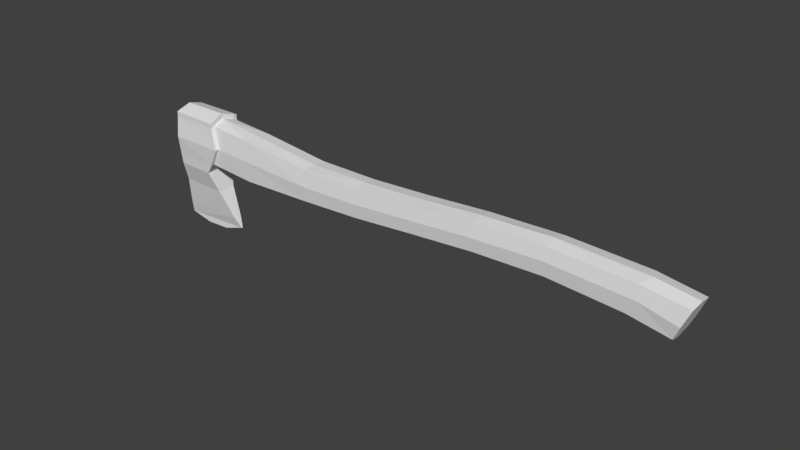 # Source: ForestAxe.blend  (saved by Blender 2.79.0; exported with 4.5.12 LTS)
import bpy
from mathutils import Matrix  # noqa: F401  (used for matrix-valued properties, if any)

bpy.ops.wm.read_factory_settings(use_empty=True)
scene = bpy.context.scene
scene.name = 'Scene'

# ---- collections
col_collection_1 = bpy.data.collections.new('Collection 1'); scene.collection.children.link(col_collection_1)

# ---- images (referenced by path relative to the original .blend; pixels are not part of the script)
import os
ASSET_DIR = os.environ.get("B2B_ASSET_DIR", "")  # directory of the original .blend (textures are referenced by path, not embedded)
HERE = os.path.dirname(os.path.abspath(__file__))  # packed textures are extracted next to this script under _unpacked/

def load_image(name, relpath, width, height, colorspace="sRGB"):
    """Load a texture the original file referenced (path relative to the .blend, or extracted next to this script)."""
    p = next((c for c in (os.path.join(HERE, relpath), os.path.join(ASSET_DIR, relpath)) if relpath and os.path.exists(c)), "")
    if p:
        img = bpy.data.images.load(p, check_existing=True)
        img.name = name
    else:  # same state as the original file: an image datablock whose file is absent (Cycles renders it pink)
        img = bpy.data.images.new(name, width, height)
        img.source = "FILE"
        img.filepath = "//" + (relpath or name)
    img.colorspace_settings.name = colorspace
    return img
img_untitled = load_image('Untitled', '', 1024, 1024, 'sRGB')

# ---- materials (node trees are filled in below, after node groups)
mat_material_001 = bpy.data.materials.new('Material.001')
mat_material_001.alpha_threshold = 0.0
mat_material_001.roughness = 0.5

# ---- material node trees
mat_material_001.use_nodes = True; mat_material_001.node_tree.nodes.clear()
_N = mat_material_001.node_tree.nodes; _L = mat_material_001.node_tree.links
n0 = _N.new('ShaderNodeOutputMaterial'); n0.name = 'Material Output'; n0.location = (300, 300)
n1 = _N.new('ShaderNodeBsdfDiffuse'); n1.name = 'Diffuse BSDF'; n1.location = (10, 300)
n2 = _N.new('ShaderNodeTexImage'); n2.name = 'Image Texture'; n2.location = (115, -74)
n2.width = 140
n2.image = img_untitled
_L.new(n1.outputs[0], n0.inputs[0])
n0.is_active_output = True

# ---- world
world_world = bpy.data.worlds.new('World'); scene.world = world_world
world_world.color = (0.05088, 0.05088, 0.05088)
world_world.use_sun_shadow = False
world_world.sun_shadow_jitter_overblur = 0.0
world_world.cycles.sampling_method = 'MANUAL'

# ---- meshes
me_cube_001 = bpy.data.meshes.new('Cube.001')
me_cube_001.from_pydata([(-7.307, -0.875, -0.9193), (-7.192, -0.875, 1.186), (1.039, -0.875, -0.8821), (1.054, -0.875, 0.8897), (10.07, -0.875, -0.9465), (10.27, -0.875, 0.8066), (14.92, -0.875, -1.58), (15.57, -0.875, 0.2815), (17.54, -0.8333, -2.233), (18.5, -0.8333, -0.3066), (-12.29, -0.875, -0.7648), (-12.0, -0.875, 2.025), (-15.6, -0.8612, -0.3233), (-15.15, -0.8714, 2.437), (-18.62, -0.8111, -0.02146), (-18.46, -0.8136, 2.665), (-3.076, -0.875, -0.9791), (-3.033, -0.875, 0.9257), (5.422, -0.875, -0.8151), (5.486, -0.875, 0.9326), (-7.079, -1.0, 0.07513), (1.0, -1.0, 0.0), (10.05, -1.0, -4.768e-07), (15.63, -1.0, -0.6377), (17.98, -1.0, -1.356), (-12.46, -1.0, 0.6653), (-14.82, -1.0, 0.9342), (-18.55, -0.9704, 1.186), (-3.059, -1.0, -0.04814), (5.43, -1.0, 0.07831), (-14.82, -1.253, 0.9345), (-15.16, -1.125, 2.352), (-18.63, -1.065, -0.0212), (-15.6, -1.115, -0.323), (-18.55, -1.224, 1.186), (-18.47, -1.067, 2.574), (-18.66, -0.733, -0.7946), (-16.07, -0.804, -0.9523), (-18.66, -0.9892, -0.7944), (-16.08, -1.06, -0.9521), (-18.88, -0.3159, -2.158), (-15.7, -0.3795, -2.351), (-18.88, -0.557, -2.157), (-15.7, -0.6237, -2.351), (-19.23, -0.239, -3.959), (-14.89, -0.2727, -4.223), (-19.42, -0.03534, -4.901), (-14.55, -0.04731, -4.956), (-17.84, -0.03534, -5.345), (-16.13, -0.04731, -5.365), (-19.23, -0.1085, -3.959), (-18.85, -0.8111, -0.007737), (-18.77, -0.9704, 1.2), (-18.68, -0.8136, 2.667), (-7.307, 0.875, -0.9193), (-7.192, 0.875, 1.186), (1.039, 0.875, -0.8821), (1.054, 0.875, 0.8897), (-7.128, 0.0, -1.102), (-7.03, 0.0, 1.252), (1.0, 0.0, -1.0), (1.0, 0.0, 1.0), (10.07, 0.875, -0.9465), (10.27, 0.875, 0.8066), (9.98, 0.0, -0.9974), (10.13, 0.0, 0.9974), (14.92, 0.875, -1.58), (15.57, 0.875, 0.2815), (15.25, 0.0, -1.664), (16.01, 0.0, 0.3891), (17.54, 0.8333, -2.233), (18.5, 0.8333, -0.3066), (17.38, 0.0, -2.566), (18.58, 0.0, -0.1457), (-12.29, 0.875, -0.7648), (-12.0, 0.875, 2.025), (-12.66, 0.0, -0.9612), (-12.27, 0.0, 2.161), (-15.6, 0.8612, -0.3233), (-15.15, 0.8714, 2.437), (-15.82, 0.0, -0.4944), (-15.27, 0.0, 2.705), (-18.62, 0.8111, -0.02146), (-18.46, 0.8136, 2.665), (-18.62, 0.0, -0.02146), (-18.44, 0.0, 2.899), (-3.076, 0.875, -0.9791), (-3.033, 0.875, 0.9257), (-3.035, 0.0, 1.04), (-3.084, 0.0, -1.137), (5.466, 0.0, 1.077), (5.394, 0.0, -0.9204), (5.422, 0.875, -0.8151), (5.486, 0.875, 0.9326), (-7.079, 1.0, 0.07513), (1.0, 1.0, 0.0), (10.05, 1.0, -4.768e-07), (15.63, 1.0, -0.6377), (17.98, 1.0, -1.356), (17.98, 0.0, -1.356), (-12.46, 1.0, 0.6653), (-14.82, 1.0, 0.9342), (-18.55, 0.9704, 1.186), (-3.059, 1.0, -0.04814), (5.43, 1.0, 0.07831), (-14.82, 1.253, 0.9345), (-15.16, 1.125, 2.352), (-18.63, 1.065, -0.0212), (-15.6, 1.115, -0.323), (-18.55, 1.224, 1.186), (-18.47, 1.067, 2.574), (-18.66, 0.733, -0.7946), (-16.07, 0.804, -0.9523), (-18.66, 0.9892, -0.7944), (-16.08, 1.06, -0.9521), (-18.88, 0.3159, -2.158), (-15.7, 0.3795, -2.351), (-18.88, 0.557, -2.157), (-15.7, 0.6237, -2.351), (-17.84, 0.0, -5.345), (-19.23, 0.239, -3.959), (-14.89, 0.2727, -4.223), (-19.42, 0.0, -4.901), (-14.54, 0.0, -4.957), (-19.42, 0.03534, -4.901), (-14.55, 0.04731, -4.956), (-16.13, 0.0, -5.365), (-17.84, 0.03534, -5.345), (-16.13, 0.04731, -5.365), (-18.67, 0.0, -0.794), (-18.88, 0.0, -2.158), (-19.23, 0.0, -3.959), (-16.07, 0.0, -0.9523), (-15.7, 0.0, -2.351), (-14.88, 0.0, -4.224), (-19.23, 0.1085, -3.959), (-18.85, 0.0, -0.007737), (-18.85, 0.8111, -0.007737), (-18.77, 0.9704, 1.2), (-18.68, 0.8136, 2.667), (-18.67, 0.0, 2.887), (-18.77, 0.0, 1.205), (-15.13, -0.8714, 2.764), (-15.25, -2.566e-09, 3.033), (-18.44, -0.8136, 2.993), (-18.42, -2.566e-09, 3.226), (-18.45, -1.067, 2.901), (-15.14, -1.125, 2.68), (-15.13, 0.8714, 2.764), (-18.44, 0.8136, 2.993), (-18.45, 1.067, 2.901), (-15.14, 1.125, 2.68)], [], [(18, 91, 64, 4), (28, 17, 1, 20), (89, 60, 2, 16), (88, 59, 1, 17), (20, 1, 11, 25), (4, 64, 68, 6), (29, 18, 4, 22), (90, 19, 5, 65), (23, 6, 8, 24), (65, 5, 7, 69), (22, 4, 6, 23), (99, 73, 9, 24), (6, 68, 72, 8), (69, 7, 9, 73), (25, 11, 13, 26), (1, 59, 77, 11), (58, 0, 10, 76), (81, 79, 148, 143), (11, 77, 81, 13), (76, 10, 12, 80), (14, 27, 52, 51), (27, 14, 32, 34), (61, 88, 17, 3), (58, 89, 16, 0), (21, 3, 17, 28), (61, 3, 19, 90), (21, 2, 18, 29), (2, 60, 91, 18), (3, 21, 29, 19), (2, 21, 28, 16), (12, 26, 30, 33), (27, 15, 53, 52), (10, 25, 26, 12), (72, 99, 24, 8), (5, 22, 23, 7), (7, 23, 24, 9), (19, 29, 22, 5), (0, 20, 25, 10), (16, 28, 20, 0), (30, 31, 35, 34), (33, 30, 34, 32), (26, 13, 31, 30), (15, 35, 146, 144), (15, 27, 34, 35), (38, 36, 40, 42), (12, 33, 39, 37), (33, 32, 38, 39), (32, 14, 36, 38), (41, 43, 45, 134), (39, 38, 42, 43), (37, 39, 43, 41), (44, 50, 122, 46), (43, 42, 44, 45), (46, 122, 119, 48), (50, 131, 122), (45, 44, 46, 47), (134, 45, 47, 123), (119, 126, 49, 48), (47, 46, 48, 49), (123, 47, 49, 126), (14, 84, 129, 36), (130, 40, 36, 129), (42, 40, 50, 44), (80, 12, 37, 132), (132, 37, 41, 133), (133, 41, 134), (40, 130, 131, 50), (52, 53, 140, 141), (51, 52, 141, 136), (15, 85, 140, 53), (84, 14, 51, 136), (92, 62, 64, 91), (103, 94, 55, 87), (89, 86, 56, 60), (88, 87, 55, 59), (94, 100, 75, 55), (62, 66, 68, 64), (104, 96, 62, 92), (90, 65, 63, 93), (97, 98, 70, 66), (65, 69, 67, 63), (96, 97, 66, 62), (99, 98, 71, 73), (66, 70, 72, 68), (69, 73, 71, 67), (100, 101, 79, 75), (55, 75, 77, 59), (58, 76, 74, 54), (13, 81, 143, 142), (75, 79, 81, 77), (76, 80, 78, 74), (82, 137, 138, 102), (102, 109, 107, 82), (61, 57, 87, 88), (58, 54, 86, 89), (95, 103, 87, 57), (61, 90, 93, 57), (95, 104, 92, 56), (56, 92, 91, 60), (57, 93, 104, 95), (56, 86, 103, 95), (78, 108, 105, 101), (102, 138, 139, 83), (74, 78, 101, 100), (72, 70, 98, 99), (63, 67, 97, 96), (67, 71, 98, 97), (93, 63, 96, 104), (54, 74, 100, 94), (86, 54, 94, 103), (105, 109, 110, 106), (108, 107, 109, 105), (101, 105, 106, 79), (110, 83, 149, 150), (83, 110, 109, 102), (113, 117, 115, 111), (78, 112, 114, 108), (108, 114, 113, 107), (107, 113, 111, 82), (116, 134, 121, 118), (114, 118, 117, 113), (112, 116, 118, 114), (120, 124, 122, 135), (118, 121, 120, 117), (124, 127, 119, 122), (135, 122, 131), (121, 125, 124, 120), (134, 123, 125, 121), (119, 127, 128, 126), (125, 128, 127, 124), (123, 126, 128, 125), (82, 111, 129, 84), (130, 129, 111, 115), (117, 120, 135, 115), (80, 132, 112, 78), (132, 133, 116, 112), (133, 134, 116), (115, 135, 131, 130), (138, 141, 140, 139), (137, 136, 141, 138), (83, 139, 140, 85), (84, 136, 137, 82), (142, 143, 145, 144), (142, 144, 146, 147), (148, 149, 145, 143), (148, 151, 150, 149), (83, 85, 145, 149), (106, 110, 150, 151), (79, 106, 151, 148), (35, 31, 147, 146), (31, 13, 142, 147), (85, 15, 144, 145)])
_uv = me_cube_001.uv_layers.new(name='UVMap')
_uv.uv.foreach_set('vector', [0.5899, 0.5861, 0.5893, 0.5617, 0.7161, 0.5621, 0.719, 0.5861, 0.3527, 0.6059, 0.3523, 0.6339, 0.2316, 0.6335, 0.2385, 0.602, 0.3543, 0.5549, 0.4676, 0.5597, 0.468, 0.5843, 0.3534, 0.5796, 0.3521, 0.659, 0.2361, 0.659, 0.2316, 0.6335, 0.3523, 0.6339, 0.2385, 0.602, 0.2316, 0.6335, 0.09381, 0.6348, 0.08684, 0.5958, 0.719, 0.5861, 0.7161, 0.5621, 0.8629, 0.5576, 0.8544, 0.5823, 0.5898, 0.611, 0.5899, 0.5861, 0.719, 0.5861, 0.7167, 0.612, 0.5905, 0.659, 0.5911, 0.6347, 0.7212, 0.6348, 0.717, 0.659, 0.87, 0.6107, 0.8544, 0.5823, 0.9293, 0.5769, 0.9369, 0.6034, 0.717, 0.659, 0.7212, 0.6348, 0.8647, 0.6352, 0.8758, 0.659, 0.7167, 0.612, 0.719, 0.5861, 0.8544, 0.5823, 0.87, 0.6107, 0.9621, 0.755, 0.9977, 0.7438, 0.9999, 0.7672, 0.9704, 0.7814, 0.8544, 0.5823, 0.8629, 0.5576, 0.9264, 0.5519, 0.9293, 0.5769, 0.8758, 0.659, 0.8647, 0.6352, 0.9458, 0.6352, 0.9472, 0.659, 0.08684, 0.5958, 0.09381, 0.6348, 0.005542, 0.6338, 0.02084, 0.5931, 0.2316, 0.6335, 0.2361, 0.659, 0.08566, 0.659, 0.09381, 0.6348, 0.2423, 0.5482, 0.2351, 0.5727, 0.09759, 0.5576, 0.08945, 0.5319, 0.6027, 0.2735, 0.5957, 0.249, 0.6049, 0.2492, 0.6118, 0.2737, 0.09381, 0.6348, 0.08566, 0.659, 0.000864, 0.659, 0.005542, 0.6338, 0.08945, 0.5319, 0.09759, 0.5576, 0.00491, 0.5542, 0.0001155, 0.5293, 0.6744, 0.00641, 0.6771, 0.04083, 0.6707, 0.04081, 0.6681, 0.006901, 0.05658, 0.2866, 0.09053, 0.283, 0.09035, 0.2901, 0.05639, 0.2937, 0.4666, 0.659, 0.3521, 0.659, 0.3523, 0.6339, 0.4681, 0.6343, 0.2423, 0.5482, 0.3543, 0.5549, 0.3534, 0.5796, 0.2351, 0.5727, 0.4667, 0.6092, 0.4681, 0.6343, 0.3523, 0.6339, 0.3527, 0.6059, 0.4666, 0.659, 0.4681, 0.6343, 0.5911, 0.6347, 0.5905, 0.659, 0.4667, 0.6092, 0.468, 0.5843, 0.5899, 0.5861, 0.5898, 0.611, 0.468, 0.5843, 0.4676, 0.5597, 0.5893, 0.5617, 0.5899, 0.5861, 0.4681, 0.6343, 0.4667, 0.6092, 0.5898, 0.611, 0.5911, 0.6347, 0.468, 0.5843, 0.4667, 0.6092, 0.3527, 0.6059, 0.3534, 0.5796, 0.5108, 0.2949, 0.5517, 0.2997, 0.5515, 0.3067, 0.5106, 0.302, 0.6771, 0.04083, 0.6734, 0.08267, 0.6671, 0.08177, 0.6707, 0.04081, 0.09759, 0.5576, 0.08684, 0.5958, 0.02084, 0.5931, 0.00491, 0.5542, 0.9264, 0.7662, 0.9621, 0.755, 0.9704, 0.7814, 0.9431, 0.7851, 0.7212, 0.6348, 0.7167, 0.612, 0.87, 0.6107, 0.8647, 0.6352, 0.8647, 0.6352, 0.87, 0.6107, 0.9369, 0.6034, 0.9458, 0.6352, 0.5911, 0.6347, 0.5898, 0.611, 0.7167, 0.612, 0.7212, 0.6348, 0.2351, 0.5727, 0.2385, 0.602, 0.08684, 0.5958, 0.09759, 0.5576, 0.3534, 0.5796, 0.3527, 0.6059, 0.2385, 0.602, 0.2351, 0.5727, 0.353, 0.4482, 0.3417, 0.4873, 0.2496, 0.4889, 0.2491, 0.4501, 0.3331, 0.4121, 0.353, 0.4482, 0.2491, 0.4501, 0.2487, 0.4162, 0.5517, 0.2997, 0.5945, 0.2974, 0.592, 0.3044, 0.5515, 0.3067, 0.01524, 0.2812, 0.01764, 0.2883, 0.008473, 0.2881, 0.006073, 0.2809, 0.01524, 0.2812, 0.05658, 0.2866, 0.05639, 0.2937, 0.01764, 0.2883, 0.112, 0.2885, 0.1122, 0.2814, 0.1511, 0.2707, 0.1509, 0.2775, 0.5108, 0.2949, 0.5106, 0.302, 0.4887, 0.3, 0.4889, 0.2929, 0.3331, 0.4121, 0.2487, 0.4162, 0.2487, 0.3946, 0.3207, 0.3939, 0.09035, 0.2901, 0.09053, 0.283, 0.1122, 0.2814, 0.112, 0.2885, 0.4489, 0.2801, 0.4488, 0.2868, 0.3923, 0.2756, 0.3925, 0.2681, 0.3207, 0.3939, 0.2487, 0.3946, 0.2443, 0.3547, 0.3327, 0.3537, 0.4889, 0.2929, 0.4887, 0.3, 0.4488, 0.2868, 0.4489, 0.2801, 0.2025, 0.2699, 0.2026, 0.2662, 0.2301, 0.2639, 0.23, 0.2649, 0.3327, 0.3537, 0.2443, 0.3547, 0.2369, 0.3035, 0.3577, 0.3018, 0.23, 0.2649, 0.2301, 0.2639, 0.2773, 0.2651, 0.2772, 0.2661, 0.2026, 0.2662, 0.2026, 0.2632, 0.2301, 0.2639, 0.3577, 0.3018, 0.2369, 0.3035, 0.2328, 0.2765, 0.3681, 0.2809, 0.3925, 0.2681, 0.3923, 0.2756, 0.3701, 0.2688, 0.3701, 0.2675, 0.2773, 0.2651, 0.3246, 0.2663, 0.3245, 0.2676, 0.2772, 0.2661, 0.3681, 0.2809, 0.2328, 0.2765, 0.2772, 0.2661, 0.3245, 0.2676, 0.3701, 0.2675, 0.3701, 0.2688, 0.3245, 0.2676, 0.3246, 0.2663, 0.09053, 0.283, 0.09111, 0.2603, 0.1128, 0.2609, 0.1122, 0.2814, 0.1513, 0.2619, 0.1511, 0.2707, 0.1122, 0.2814, 0.1128, 0.2609, 0.1509, 0.2775, 0.1511, 0.2707, 0.2026, 0.2662, 0.2025, 0.2699, 0.5037, 0.2709, 0.5108, 0.2949, 0.4889, 0.2929, 0.4893, 0.2706, 0.4893, 0.2706, 0.4889, 0.2929, 0.4489, 0.2801, 0.4492, 0.2695, 0.4492, 0.2695, 0.4489, 0.2801, 0.3925, 0.2681, 0.1511, 0.2707, 0.1513, 0.2619, 0.2026, 0.2632, 0.2026, 0.2662, 0.6707, 0.04081, 0.6671, 0.08177, 0.6443, 0.0855, 0.6445, 0.04053, 0.6681, 0.006901, 0.6707, 0.04081, 0.6445, 0.04053, 0.6447, 0.006598, 0.668, 0.08849, 0.6442, 0.09173, 0.6443, 0.0855, 0.6671, 0.08177, 0.6448, 0.0001155, 0.6681, 0.000405, 0.6681, 0.006901, 0.6447, 0.006598, 0.5899, 0.732, 0.719, 0.7319, 0.7161, 0.7559, 0.5893, 0.7564, 0.3527, 0.7121, 0.2385, 0.7161, 0.2316, 0.6846, 0.3523, 0.6842, 0.3543, 0.7632, 0.3534, 0.7385, 0.468, 0.7337, 0.4676, 0.7583, 0.3521, 0.659, 0.3523, 0.6842, 0.2316, 0.6846, 0.2361, 0.659, 0.2385, 0.7161, 0.08684, 0.7223, 0.09381, 0.6833, 0.2316, 0.6846, 0.719, 0.7319, 0.8544, 0.7358, 0.8629, 0.7605, 0.7161, 0.7559, 0.5898, 0.7071, 0.7167, 0.7061, 0.719, 0.7319, 0.5899, 0.732, 0.5905, 0.659, 0.717, 0.659, 0.7212, 0.6833, 0.5911, 0.6834, 0.87, 0.7074, 0.9369, 0.7147, 0.9293, 0.7411, 0.8544, 0.7358, 0.717, 0.659, 0.8758, 0.659, 0.8647, 0.6828, 0.7212, 0.6833, 0.7167, 0.7061, 0.87, 0.7074, 0.8544, 0.7358, 0.719, 0.7319, 0.9621, 0.755, 0.9538, 0.7286, 0.986, 0.7233, 0.9977, 0.7438, 0.8544, 0.7358, 0.9293, 0.7411, 0.9264, 0.7662, 0.8629, 0.7605, 0.8758, 0.659, 0.9472, 0.659, 0.9458, 0.6829, 0.8647, 0.6828, 0.08684, 0.7223, 0.02084, 0.725, 0.005542, 0.6843, 0.09381, 0.6833, 0.2316, 0.6846, 0.09381, 0.6833, 0.08566, 0.659, 0.2361, 0.659, 0.2423, 0.7699, 0.08945, 0.7862, 0.09759, 0.7605, 0.2351, 0.7453, 0.5945, 0.2974, 0.6027, 0.2735, 0.6118, 0.2737, 0.6036, 0.2977, 0.09381, 0.6833, 0.005542, 0.6843, 0.000864, 0.659, 0.08566, 0.659, 0.08945, 0.7862, 0.0001155, 0.7888, 0.00491, 0.7639, 0.09759, 0.7605, 0.6151, 0.006043, 0.6214, 0.006613, 0.6183, 0.04048, 0.612, 0.04043, 0.05797, 0.2323, 0.05815, 0.2252, 0.09188, 0.2306, 0.09169, 0.2377, 0.4666, 0.659, 0.4681, 0.6838, 0.3523, 0.6842, 0.3521, 0.659, 0.2423, 0.7699, 0.2351, 0.7453, 0.3534, 0.7385, 0.3543, 0.7632, 0.4667, 0.7089, 0.3527, 0.7121, 0.3523, 0.6842, 0.4681, 0.6838, 0.4666, 0.659, 0.5905, 0.659, 0.5911, 0.6834, 0.4681, 0.6838, 0.4667, 0.7089, 0.5898, 0.7071, 0.5899, 0.732, 0.468, 0.7337, 0.468, 0.7337, 0.5899, 0.732, 0.5893, 0.7564, 0.4676, 0.7583, 0.4681, 0.6838, 0.5911, 0.6834, 0.5898, 0.7071, 0.4667, 0.7089, 0.468, 0.7337, 0.3534, 0.7385, 0.3527, 0.7121, 0.4667, 0.7089, 0.512, 0.2473, 0.5122, 0.2403, 0.5532, 0.2376, 0.5531, 0.2446, 0.612, 0.04043, 0.6183, 0.04048, 0.6215, 0.08149, 0.6151, 0.08231, 0.09759, 0.7605, 0.00491, 0.7639, 0.02084, 0.725, 0.08684, 0.7223, 0.9264, 0.7662, 0.9293, 0.7411, 0.9538, 0.7286, 0.9621, 0.755, 0.7212, 0.6833, 0.8647, 0.6828, 0.87, 0.7074, 0.7167, 0.7061, 0.8647, 0.6828, 0.9458, 0.6829, 0.9369, 0.7147, 0.87, 0.7074, 0.5911, 0.6834, 0.7212, 0.6833, 0.7167, 0.7061, 0.5898, 0.7071, 0.2351, 0.7453, 0.09759, 0.7605, 0.08684, 0.7223, 0.2385, 0.7161, 0.3534, 0.7385, 0.2351, 0.7453, 0.2385, 0.7161, 0.3527, 0.7121, 0.3623, 0.08613, 0.2587, 0.07893, 0.2611, 0.04016, 0.353, 0.04656, 0.3405, 0.1212, 0.2565, 0.1128, 0.2587, 0.07893, 0.3623, 0.08613, 0.5531, 0.2446, 0.5532, 0.2376, 0.5936, 0.2419, 0.5957, 0.249, 0.01917, 0.2286, 0.01641, 0.2356, 0.00724, 0.2354, 0.01, 0.2284, 0.01641, 0.2356, 0.01917, 0.2286, 0.05815, 0.2252, 0.05797, 0.2323, 0.1135, 0.2332, 0.1517, 0.2463, 0.1516, 0.253, 0.1133, 0.2404, 0.512, 0.2473, 0.49, 0.2482, 0.4902, 0.2411, 0.5122, 0.2403, 0.3405, 0.1212, 0.3273, 0.1387, 0.2554, 0.1343, 0.2565, 0.1128, 0.09188, 0.2306, 0.1135, 0.2332, 0.1133, 0.2404, 0.09169, 0.2377, 0.4494, 0.259, 0.3925, 0.2681, 0.3927, 0.2605, 0.4496, 0.2522, 0.3273, 0.1387, 0.3372, 0.1795, 0.249, 0.174, 0.2554, 0.1343, 0.49, 0.2482, 0.4494, 0.259, 0.4496, 0.2522, 0.4902, 0.2411, 0.2028, 0.2565, 0.23, 0.2629, 0.2301, 0.2639, 0.2027, 0.2602, 0.3372, 0.1795, 0.3595, 0.2326, 0.2389, 0.2247, 0.249, 0.174, 0.23, 0.2629, 0.2772, 0.2641, 0.2773, 0.2651, 0.2301, 0.2639, 0.2027, 0.2602, 0.2301, 0.2639, 0.2026, 0.2632, 0.3595, 0.2326, 0.3688, 0.254, 0.2334, 0.2515, 0.2389, 0.2247, 0.3925, 0.2681, 0.3701, 0.2675, 0.3701, 0.2662, 0.3927, 0.2605, 0.2773, 0.2651, 0.2772, 0.2641, 0.3246, 0.265, 0.3246, 0.2663, 0.3688, 0.254, 0.3246, 0.265, 0.2772, 0.2641, 0.2334, 0.2515, 0.3701, 0.2675, 0.3246, 0.2663, 0.3246, 0.265, 0.3701, 0.2662, 0.09169, 0.2377, 0.1133, 0.2404, 0.1128, 0.2609, 0.09111, 0.2603, 0.1513, 0.2619, 0.1128, 0.2609, 0.1133, 0.2404, 0.1516, 0.253, 0.1517, 0.2463, 0.2028, 0.2565, 0.2027, 0.2602, 0.1516, 0.253, 0.5037, 0.2709, 0.4893, 0.2706, 0.49, 0.2482, 0.512, 0.2473, 0.4893, 0.2706, 0.4492, 0.2695, 0.4494, 0.259, 0.49, 0.2482, 0.4492, 0.2695, 0.3925, 0.2681, 0.4494, 0.259, 0.1516, 0.253, 0.2027, 0.2602, 0.2026, 0.2632, 0.1513, 0.2619, 0.6183, 0.04048, 0.6445, 0.04053, 0.6443, 0.0855, 0.6215, 0.08149, 0.6214, 0.006613, 0.6447, 0.006598, 0.6445, 0.04053, 0.6183, 0.04048, 0.6205, 0.08819, 0.6215, 0.08149, 0.6443, 0.0855, 0.6442, 0.09173, 0.6448, 0.0001155, 0.6447, 0.006598, 0.6214, 0.006613, 0.6214, 0.0001156, 0.3419, 0.5038, 0.3381, 0.529, 0.2498, 0.529, 0.2498, 0.5055, 0.3419, 0.5038, 0.2498, 0.5055, 0.2497, 0.498, 0.3418, 0.4964, 0.3541, 0.03008, 0.2621, 0.0236, 0.2633, 0.0001155, 0.3516, 0.004646, 0.3541, 0.03008, 0.3536, 0.03747, 0.2617, 0.03107, 0.2621, 0.0236, 0.01641, 0.2356, 0.009285, 0.2582, 0.0001155, 0.258, 0.00724, 0.2354, 0.353, 0.04656, 0.2611, 0.04016, 0.2617, 0.03107, 0.3536, 0.03747, 0.5957, 0.249, 0.5936, 0.2419, 0.6027, 0.2421, 0.6049, 0.2492, 0.2496, 0.4889, 0.3417, 0.4873, 0.3418, 0.4964, 0.2497, 0.498, 0.592, 0.3044, 0.5945, 0.2974, 0.6036, 0.2977, 0.601, 0.3046, 0.009285, 0.2582, 0.01524, 0.2812, 0.006073, 0.2809, 0.0001155, 0.258])
me_cube_001.materials.append(mat_material_001)
me_cube_001.use_remesh_preserve_volume = False
me_cube_001.use_remesh_preserve_attributes = False
me_cube_001.use_mirror_vertex_groups = False
me_cube_001.update()

# ---- objects
ob_cube = bpy.data.objects.new('Cube', me_cube_001)

# ---- transforms, parenting, visibility, modifiers, constraints
ob_cube.location = (-0.0254, -7.097e-08, 0.5282)
ob_cube.rotation_euler = (2.495e-10, -0.06089, -8.191e-09)
ob_cube.scale = (0.244, 0.244, 0.244)
ob_cube.lineart.crease_threshold = 0.0

# ---- collection membership
col_collection_1.objects.link(ob_cube)

# ---- scene / render settings (as saved in the file)
scene.frame_start = 1; scene.frame_end = 250; scene.frame_set(1)
scene.render.engine = 'CYCLES'
scene.render.resolution_percentage = 50
scene.render.dither_intensity = 0.0
scene.cycles.use_denoising = False
scene.cycles.samples = 128
scene.cycles.sampling_pattern = 'TABULATED_SOBOL'
scene.cycles.use_adaptive_sampling = False
scene.cycles.use_light_tree = False
scene.cycles.blur_glossy = 0.0
scene.cycles.sample_clamp_indirect = 0.0
scene.view_settings.view_transform = 'Standard'
bpy.context.view_layer.update()

# ---- added for rendering (the .blend has no active camera and no usable light): camera, sun
cam_auto = bpy.data.cameras.new('AutoCamera')
cam_auto.lens = 50.0
cam_auto.sensor_width = 36.0
cam_auto.clip_end = 1000.0
ob_auto_camera = bpy.data.objects.new('AutoCamera', cam_auto)
scene.collection.objects.link(ob_auto_camera)
ob_auto_camera.location = (8.9262, -10.8458, 7.49209)
ob_auto_camera.rotation_euler = (1.09748, -7.21219e-08, 0.694738)
scene.camera = ob_auto_camera
light_auto_sun = bpy.data.lights.new('AutoSun', 'SUN')
light_auto_sun.energy = 3.0
light_auto_sun.angle = 0.0523599
ob_auto_sun = bpy.data.objects.new('AutoSun', light_auto_sun)
scene.collection.objects.link(ob_auto_sun)
ob_auto_sun.rotation_euler = (0.872665, 0.174533, 0.523599)
bpy.context.view_layer.update()

